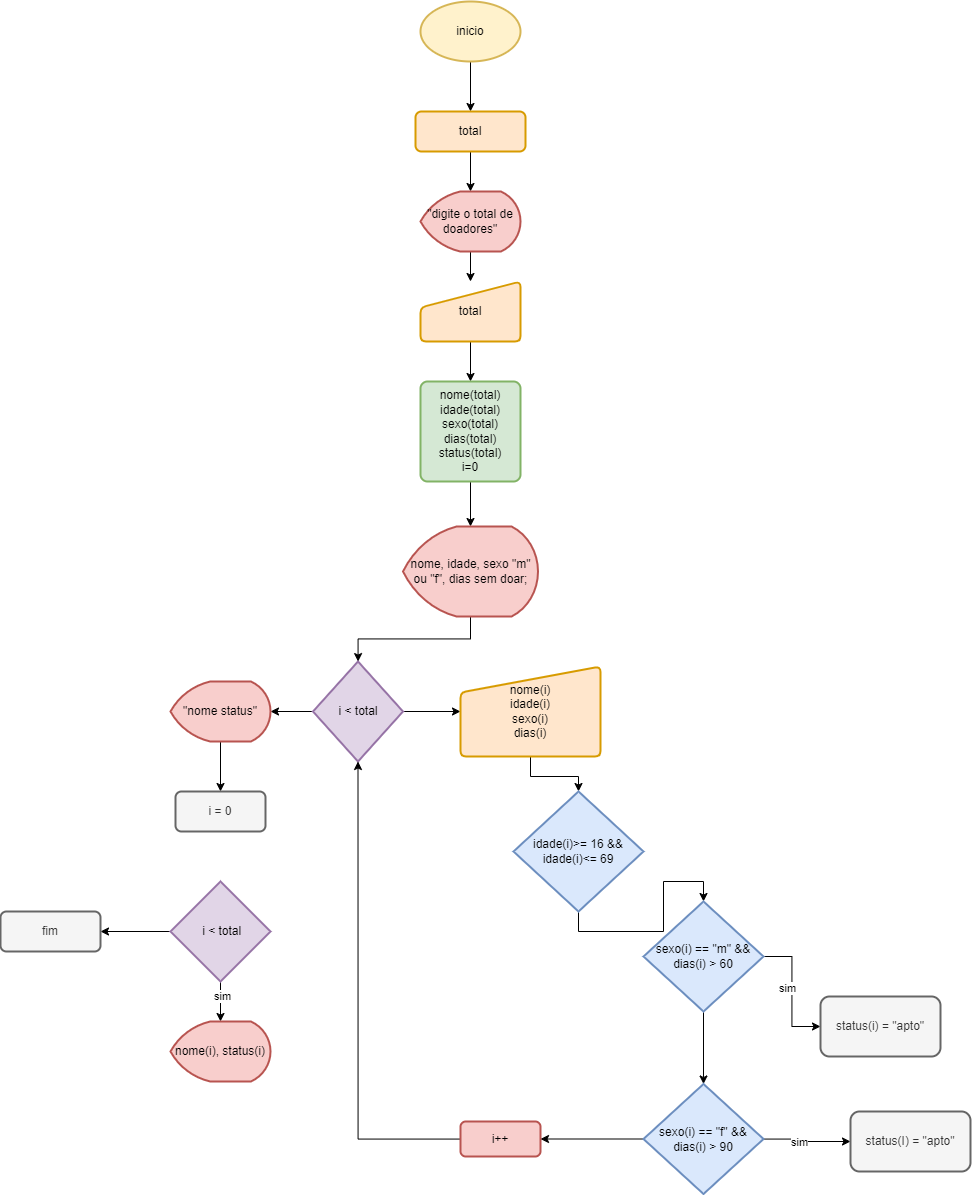

The diagram above was exported from draw.io. Its source (the exported page's mxGraphModel, read from the mxfile embedded in the PNG):
<mxGraphModel dx="3180" dy="1281" grid="1" gridSize="10" guides="1" tooltips="1" connect="1" arrows="1" fold="1" page="1" pageScale="1" pageWidth="827" pageHeight="1169" math="0" shadow="0">
  <root>
    <mxCell id="0" />
    <mxCell id="1" parent="0" />
    <mxCell id="GbwNRx72yvawOyDYd0ZG-49" value="" style="edgeStyle=orthogonalEdgeStyle;rounded=0;orthogonalLoop=1;jettySize=auto;html=1;" edge="1" parent="1" source="GbwNRx72yvawOyDYd0ZG-29" target="GbwNRx72yvawOyDYd0ZG-48">
      <mxGeometry relative="1" as="geometry" />
    </mxCell>
    <mxCell id="GbwNRx72yvawOyDYd0ZG-29" value="inicio" style="strokeWidth=2;html=1;shape=mxgraph.flowchart.start_1;whiteSpace=wrap;fillColor=#fff2cc;strokeColor=#d6b656;" vertex="1" parent="1">
      <mxGeometry x="320" y="60" width="100" height="60" as="geometry" />
    </mxCell>
    <mxCell id="GbwNRx72yvawOyDYd0ZG-51" value="" style="edgeStyle=orthogonalEdgeStyle;rounded=0;orthogonalLoop=1;jettySize=auto;html=1;" edge="1" parent="1" source="GbwNRx72yvawOyDYd0ZG-48" target="GbwNRx72yvawOyDYd0ZG-50">
      <mxGeometry relative="1" as="geometry" />
    </mxCell>
    <mxCell id="GbwNRx72yvawOyDYd0ZG-48" value="total" style="rounded=1;whiteSpace=wrap;html=1;strokeWidth=2;fillColor=#ffe6cc;strokeColor=#d79b00;" vertex="1" parent="1">
      <mxGeometry x="315" y="170" width="110" height="40" as="geometry" />
    </mxCell>
    <mxCell id="GbwNRx72yvawOyDYd0ZG-53" value="" style="edgeStyle=orthogonalEdgeStyle;rounded=0;orthogonalLoop=1;jettySize=auto;html=1;" edge="1" parent="1" source="GbwNRx72yvawOyDYd0ZG-50" target="GbwNRx72yvawOyDYd0ZG-52">
      <mxGeometry relative="1" as="geometry" />
    </mxCell>
    <mxCell id="GbwNRx72yvawOyDYd0ZG-50" value="&quot;digite o total de doadores&quot;" style="strokeWidth=2;html=1;shape=mxgraph.flowchart.display;whiteSpace=wrap;fillColor=#f8cecc;strokeColor=#b85450;" vertex="1" parent="1">
      <mxGeometry x="320" y="250" width="100" height="60" as="geometry" />
    </mxCell>
    <mxCell id="GbwNRx72yvawOyDYd0ZG-55" value="" style="edgeStyle=orthogonalEdgeStyle;rounded=0;orthogonalLoop=1;jettySize=auto;html=1;" edge="1" parent="1" source="GbwNRx72yvawOyDYd0ZG-52" target="GbwNRx72yvawOyDYd0ZG-54">
      <mxGeometry relative="1" as="geometry" />
    </mxCell>
    <mxCell id="GbwNRx72yvawOyDYd0ZG-52" value="total" style="html=1;strokeWidth=2;shape=manualInput;whiteSpace=wrap;rounded=1;size=26;arcSize=11;fillColor=#ffe6cc;strokeColor=#d79b00;" vertex="1" parent="1">
      <mxGeometry x="320" y="340" width="100" height="60" as="geometry" />
    </mxCell>
    <mxCell id="GbwNRx72yvawOyDYd0ZG-57" value="" style="edgeStyle=orthogonalEdgeStyle;rounded=0;orthogonalLoop=1;jettySize=auto;html=1;" edge="1" parent="1" source="GbwNRx72yvawOyDYd0ZG-54" target="GbwNRx72yvawOyDYd0ZG-56">
      <mxGeometry relative="1" as="geometry" />
    </mxCell>
    <mxCell id="GbwNRx72yvawOyDYd0ZG-54" value="nome(total)&lt;br&gt;idade(total)&lt;br&gt;sexo(total)&lt;br&gt;dias(total)&lt;br&gt;status(total)&lt;br&gt;i=0" style="rounded=1;whiteSpace=wrap;html=1;absoluteArcSize=1;arcSize=14;strokeWidth=2;fillColor=#d5e8d4;strokeColor=#82b366;" vertex="1" parent="1">
      <mxGeometry x="320" y="440" width="100" height="100" as="geometry" />
    </mxCell>
    <mxCell id="GbwNRx72yvawOyDYd0ZG-59" value="" style="edgeStyle=orthogonalEdgeStyle;rounded=0;orthogonalLoop=1;jettySize=auto;html=1;" edge="1" parent="1" source="GbwNRx72yvawOyDYd0ZG-56" target="GbwNRx72yvawOyDYd0ZG-58">
      <mxGeometry relative="1" as="geometry" />
    </mxCell>
    <mxCell id="GbwNRx72yvawOyDYd0ZG-56" value="nome, idade, sexo &quot;m&quot; ou &quot;f&quot;, dias sem doar;" style="strokeWidth=2;html=1;shape=mxgraph.flowchart.display;whiteSpace=wrap;fillColor=#f8cecc;strokeColor=#b85450;" vertex="1" parent="1">
      <mxGeometry x="302.5" y="585" width="135" height="90" as="geometry" />
    </mxCell>
    <mxCell id="GbwNRx72yvawOyDYd0ZG-63" value="" style="edgeStyle=orthogonalEdgeStyle;rounded=0;orthogonalLoop=1;jettySize=auto;html=1;" edge="1" parent="1" source="GbwNRx72yvawOyDYd0ZG-58" target="GbwNRx72yvawOyDYd0ZG-61">
      <mxGeometry relative="1" as="geometry" />
    </mxCell>
    <mxCell id="GbwNRx72yvawOyDYd0ZG-88" value="" style="edgeStyle=orthogonalEdgeStyle;rounded=0;orthogonalLoop=1;jettySize=auto;html=1;" edge="1" parent="1" source="GbwNRx72yvawOyDYd0ZG-58" target="GbwNRx72yvawOyDYd0ZG-87">
      <mxGeometry relative="1" as="geometry" />
    </mxCell>
    <mxCell id="GbwNRx72yvawOyDYd0ZG-58" value="i &amp;lt; total" style="rhombus;whiteSpace=wrap;html=1;strokeWidth=2;fillColor=#e1d5e7;strokeColor=#9673a6;" vertex="1" parent="1">
      <mxGeometry x="212.5" y="720" width="90" height="100" as="geometry" />
    </mxCell>
    <mxCell id="GbwNRx72yvawOyDYd0ZG-66" value="" style="edgeStyle=orthogonalEdgeStyle;rounded=0;orthogonalLoop=1;jettySize=auto;html=1;" edge="1" parent="1" source="GbwNRx72yvawOyDYd0ZG-61" target="GbwNRx72yvawOyDYd0ZG-62">
      <mxGeometry relative="1" as="geometry">
        <mxPoint x="430" y="940" as="targetPoint" />
      </mxGeometry>
    </mxCell>
    <mxCell id="GbwNRx72yvawOyDYd0ZG-61" value="nome(i)&lt;br&gt;idade(i)&lt;br&gt;sexo(i)&lt;br&gt;dias(i)" style="html=1;strokeWidth=2;shape=manualInput;whiteSpace=wrap;rounded=1;size=26;arcSize=11;fillColor=#ffe6cc;strokeColor=#d79b00;" vertex="1" parent="1">
      <mxGeometry x="360" y="725" width="140" height="90" as="geometry" />
    </mxCell>
    <mxCell id="GbwNRx72yvawOyDYd0ZG-75" style="edgeStyle=orthogonalEdgeStyle;rounded=0;orthogonalLoop=1;jettySize=auto;html=1;exitX=0.5;exitY=1;exitDx=0;exitDy=0;exitPerimeter=0;" edge="1" parent="1" source="GbwNRx72yvawOyDYd0ZG-62" target="GbwNRx72yvawOyDYd0ZG-73">
      <mxGeometry relative="1" as="geometry" />
    </mxCell>
    <mxCell id="GbwNRx72yvawOyDYd0ZG-62" value="idade(i)&amp;gt;= 16 &amp;amp;&amp;amp;&lt;br&gt;idade(i)&amp;lt;= 69" style="strokeWidth=2;html=1;shape=mxgraph.flowchart.decision;whiteSpace=wrap;fillColor=#dae8fc;strokeColor=#6c8ebf;" vertex="1" parent="1">
      <mxGeometry x="413" y="850" width="130" height="120" as="geometry" />
    </mxCell>
    <mxCell id="GbwNRx72yvawOyDYd0ZG-77" value="" style="edgeStyle=orthogonalEdgeStyle;rounded=0;orthogonalLoop=1;jettySize=auto;html=1;" edge="1" parent="1" source="GbwNRx72yvawOyDYd0ZG-73" target="GbwNRx72yvawOyDYd0ZG-76">
      <mxGeometry relative="1" as="geometry" />
    </mxCell>
    <mxCell id="GbwNRx72yvawOyDYd0ZG-83" value="sim" style="edgeLabel;html=1;align=center;verticalAlign=middle;resizable=0;points=[];" vertex="1" connectable="0" parent="GbwNRx72yvawOyDYd0ZG-77">
      <mxGeometry x="-0.05" y="-5" relative="1" as="geometry">
        <mxPoint as="offset" />
      </mxGeometry>
    </mxCell>
    <mxCell id="GbwNRx72yvawOyDYd0ZG-79" value="" style="edgeStyle=orthogonalEdgeStyle;rounded=0;orthogonalLoop=1;jettySize=auto;html=1;" edge="1" parent="1" source="GbwNRx72yvawOyDYd0ZG-73" target="GbwNRx72yvawOyDYd0ZG-78">
      <mxGeometry relative="1" as="geometry" />
    </mxCell>
    <mxCell id="GbwNRx72yvawOyDYd0ZG-73" value="sexo(i) == &quot;m&quot; &amp;amp;&amp;amp;&lt;br&gt;dias(i) &amp;gt; 60" style="strokeWidth=2;html=1;shape=mxgraph.flowchart.decision;whiteSpace=wrap;fillColor=#dae8fc;strokeColor=#6c8ebf;" vertex="1" parent="1">
      <mxGeometry x="543" y="960" width="120" height="110" as="geometry" />
    </mxCell>
    <mxCell id="GbwNRx72yvawOyDYd0ZG-76" value="status(i) = &quot;apto&quot;" style="rounded=1;whiteSpace=wrap;html=1;strokeWidth=2;fillColor=#f5f5f5;fontColor=#333333;strokeColor=#666666;" vertex="1" parent="1">
      <mxGeometry x="720" y="1055" width="120" height="60" as="geometry" />
    </mxCell>
    <mxCell id="GbwNRx72yvawOyDYd0ZG-81" value="" style="edgeStyle=orthogonalEdgeStyle;rounded=0;orthogonalLoop=1;jettySize=auto;html=1;" edge="1" parent="1" source="GbwNRx72yvawOyDYd0ZG-78" target="GbwNRx72yvawOyDYd0ZG-80">
      <mxGeometry relative="1" as="geometry" />
    </mxCell>
    <mxCell id="GbwNRx72yvawOyDYd0ZG-82" value="sim" style="edgeLabel;html=1;align=center;verticalAlign=middle;resizable=0;points=[];" vertex="1" connectable="0" parent="GbwNRx72yvawOyDYd0ZG-81">
      <mxGeometry x="-0.2" y="-3" relative="1" as="geometry">
        <mxPoint as="offset" />
      </mxGeometry>
    </mxCell>
    <mxCell id="GbwNRx72yvawOyDYd0ZG-85" value="" style="edgeStyle=orthogonalEdgeStyle;rounded=0;orthogonalLoop=1;jettySize=auto;html=1;" edge="1" parent="1" source="GbwNRx72yvawOyDYd0ZG-78" target="GbwNRx72yvawOyDYd0ZG-84">
      <mxGeometry relative="1" as="geometry" />
    </mxCell>
    <mxCell id="GbwNRx72yvawOyDYd0ZG-78" value="sexo(i) == &quot;f&quot; &amp;amp;&amp;amp;&lt;br&gt;dias(i) &amp;gt; 90" style="strokeWidth=2;html=1;shape=mxgraph.flowchart.decision;whiteSpace=wrap;fillColor=#dae8fc;strokeColor=#6c8ebf;" vertex="1" parent="1">
      <mxGeometry x="543" y="1142.5" width="120" height="110" as="geometry" />
    </mxCell>
    <mxCell id="GbwNRx72yvawOyDYd0ZG-80" value="status(I) = &quot;apto&quot;" style="rounded=1;whiteSpace=wrap;html=1;strokeWidth=2;fillColor=#f5f5f5;fontColor=#333333;strokeColor=#666666;" vertex="1" parent="1">
      <mxGeometry x="750" y="1170" width="120" height="60" as="geometry" />
    </mxCell>
    <mxCell id="GbwNRx72yvawOyDYd0ZG-86" style="edgeStyle=orthogonalEdgeStyle;rounded=0;orthogonalLoop=1;jettySize=auto;html=1;entryX=0.5;entryY=1;entryDx=0;entryDy=0;" edge="1" parent="1" source="GbwNRx72yvawOyDYd0ZG-84" target="GbwNRx72yvawOyDYd0ZG-58">
      <mxGeometry relative="1" as="geometry" />
    </mxCell>
    <mxCell id="GbwNRx72yvawOyDYd0ZG-84" value="i++" style="rounded=1;whiteSpace=wrap;html=1;strokeWidth=2;fillColor=#f8cecc;strokeColor=#b85450;" vertex="1" parent="1">
      <mxGeometry x="360" y="1180" width="80" height="35" as="geometry" />
    </mxCell>
    <mxCell id="GbwNRx72yvawOyDYd0ZG-90" value="" style="edgeStyle=orthogonalEdgeStyle;rounded=0;orthogonalLoop=1;jettySize=auto;html=1;" edge="1" parent="1" source="GbwNRx72yvawOyDYd0ZG-87" target="GbwNRx72yvawOyDYd0ZG-89">
      <mxGeometry relative="1" as="geometry" />
    </mxCell>
    <mxCell id="GbwNRx72yvawOyDYd0ZG-87" value="&quot;nome status&quot;" style="strokeWidth=2;html=1;shape=mxgraph.flowchart.display;whiteSpace=wrap;fillColor=#f8cecc;strokeColor=#b85450;" vertex="1" parent="1">
      <mxGeometry x="70" y="740" width="100" height="60" as="geometry" />
    </mxCell>
    <mxCell id="GbwNRx72yvawOyDYd0ZG-89" value="i = 0" style="rounded=1;whiteSpace=wrap;html=1;strokeWidth=2;fillColor=#f5f5f5;fontColor=#333333;strokeColor=#666666;" vertex="1" parent="1">
      <mxGeometry x="75" y="850" width="90" height="40" as="geometry" />
    </mxCell>
    <mxCell id="GbwNRx72yvawOyDYd0ZG-93" value="" style="edgeStyle=orthogonalEdgeStyle;rounded=0;orthogonalLoop=1;jettySize=auto;html=1;" edge="1" parent="1" source="GbwNRx72yvawOyDYd0ZG-91" target="GbwNRx72yvawOyDYd0ZG-92">
      <mxGeometry relative="1" as="geometry" />
    </mxCell>
    <mxCell id="GbwNRx72yvawOyDYd0ZG-95" value="" style="edgeStyle=orthogonalEdgeStyle;rounded=0;orthogonalLoop=1;jettySize=auto;html=1;" edge="1" parent="1" source="GbwNRx72yvawOyDYd0ZG-91" target="GbwNRx72yvawOyDYd0ZG-94">
      <mxGeometry relative="1" as="geometry" />
    </mxCell>
    <mxCell id="GbwNRx72yvawOyDYd0ZG-96" value="sim" style="edgeLabel;html=1;align=center;verticalAlign=middle;resizable=0;points=[];" vertex="1" connectable="0" parent="GbwNRx72yvawOyDYd0ZG-95">
      <mxGeometry x="-0.3" y="1" relative="1" as="geometry">
        <mxPoint as="offset" />
      </mxGeometry>
    </mxCell>
    <mxCell id="GbwNRx72yvawOyDYd0ZG-91" value="&amp;nbsp;i &amp;lt; total" style="strokeWidth=2;html=1;shape=mxgraph.flowchart.decision;whiteSpace=wrap;fillColor=#e1d5e7;strokeColor=#9673a6;" vertex="1" parent="1">
      <mxGeometry x="70" y="940" width="100" height="100" as="geometry" />
    </mxCell>
    <mxCell id="GbwNRx72yvawOyDYd0ZG-92" value="fim" style="rounded=1;whiteSpace=wrap;html=1;strokeWidth=2;fillColor=#f5f5f5;fontColor=#333333;strokeColor=#666666;" vertex="1" parent="1">
      <mxGeometry x="-100" y="970" width="100" height="40" as="geometry" />
    </mxCell>
    <mxCell id="GbwNRx72yvawOyDYd0ZG-94" value="nome(i), status(i)" style="strokeWidth=2;html=1;shape=mxgraph.flowchart.display;whiteSpace=wrap;fillColor=#f8cecc;strokeColor=#b85450;" vertex="1" parent="1">
      <mxGeometry x="70" y="1080" width="100" height="60" as="geometry" />
    </mxCell>
  </root>
</mxGraphModel>